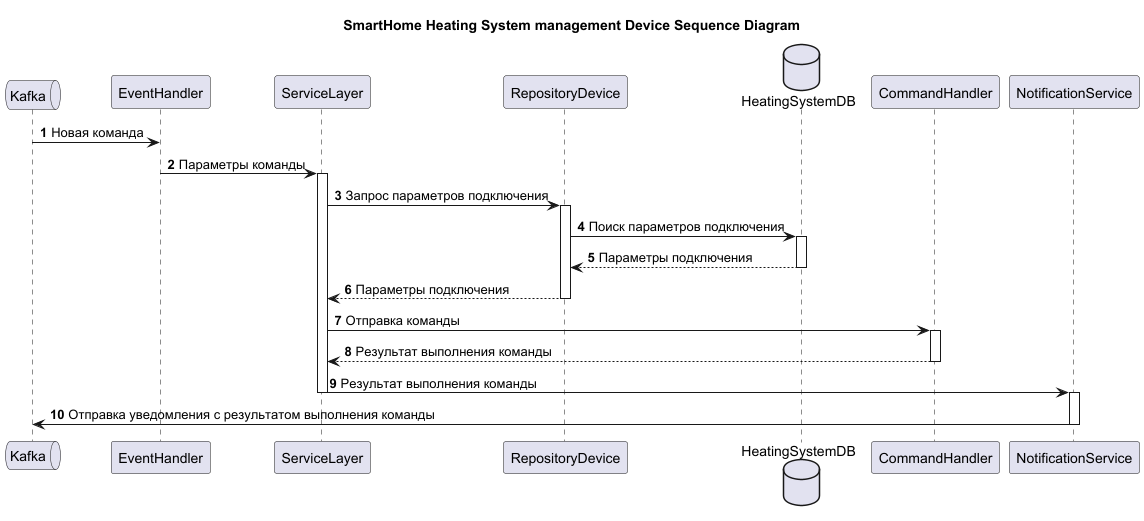

The diagram above was rendered by PlantUML. Its source (embedded in the PNG):
@startuml
title SmartHome Heating System management Device Sequence Diagram

autonumber
queue Kafka
Kafka -> EventHandler : Новая команда
EventHandler -> ServiceLayer : Параметры команды
activate ServiceLayer
ServiceLayer -> RepositoryDevice : Запрос параметров подключения
activate RepositoryDevice
database HeatingSystemDB as HeatingSystemDB
RepositoryDevice -> HeatingSystemDB : Поиск параметров подключения
activate HeatingSystemDB
RepositoryDevice <-- HeatingSystemDB : Параметры подключения
deactivate HeatingSystemDB
ServiceLayer <-- RepositoryDevice : Параметры подключения
deactivate RepositoryDevice
ServiceLayer -> CommandHandler : Отправка команды
activate CommandHandler
ServiceLayer <-- CommandHandler : Результат выполнения команды
deactivate CommandHandler
ServiceLayer -> NotificationService: Результат выполнения команды
deactivate ServiceLayer
activate NotificationService
NotificationService -> Kafka: Отправка уведомления с результатом выполнения команды
deactivate NotificationService
@enduml